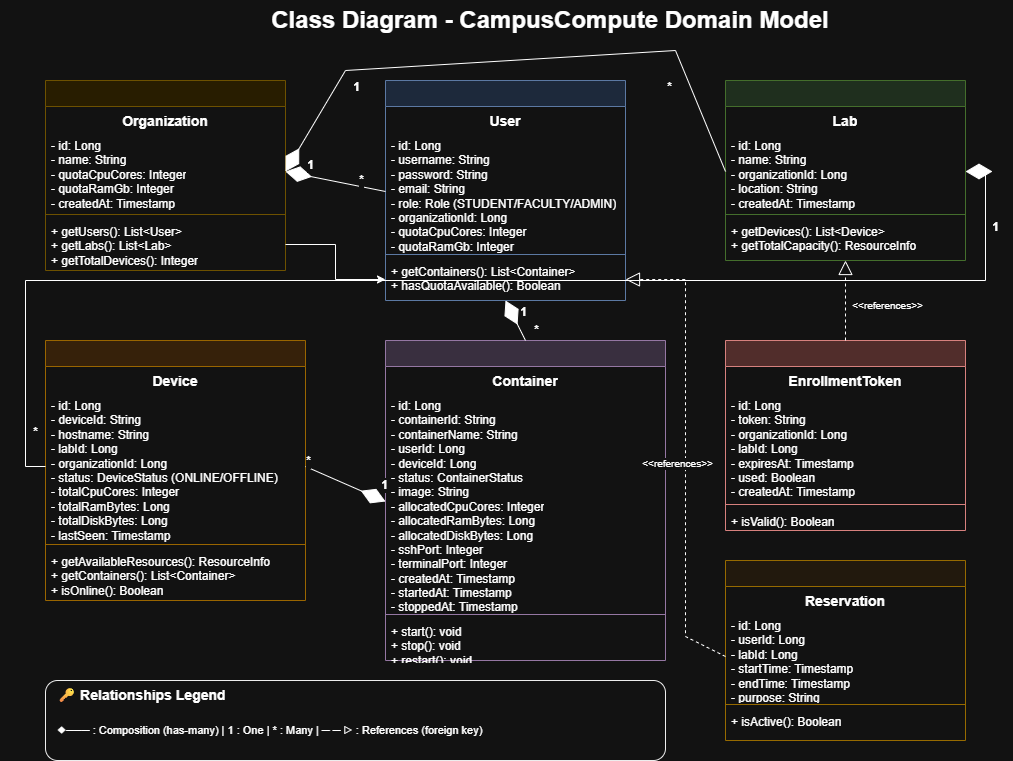

The diagram above was exported from draw.io. Its source (the exported page's mxGraphModel, read from the mxfile embedded in the PNG):
<mxGraphModel dx="1204" dy="1098" grid="1" gridSize="10" guides="1" tooltips="1" connect="1" arrows="1" fold="1" page="1" pageScale="1" pageWidth="1169" pageHeight="827" math="0" shadow="0">
  <root>
    <mxCell id="0" />
    <mxCell id="1" parent="0" />
    <mxCell id="title" parent="1" style="text;html=1;strokeColor=none;fillColor=none;align=center;verticalAlign=middle;whiteSpace=wrap;rounded=0;fontSize=24;fontStyle=1" value="Class Diagram - CampusCompute Domain Model" vertex="1">
      <mxGeometry height="40" width="600" x="284.5" y="20" as="geometry" />
    </mxCell>
    <mxCell id="organization" parent="1" style="swimlane;fontStyle=1;align=center;verticalAlign=top;childLayout=stackLayout;horizontal=1;startSize=26;horizontalStack=0;resizeParent=1;resizeParentMax=0;resizeLast=0;collapsible=1;marginBottom=0;whiteSpace=wrap;html=1;fillColor=#fff2cc;strokeColor=#d6b656;" value="" vertex="1">
      <mxGeometry height="190" width="240" x="80" y="100" as="geometry" />
    </mxCell>
    <mxCell id="org-name" parent="organization" style="text;strokeColor=none;fillColor=none;align=center;verticalAlign=top;spacingLeft=4;spacingRight=4;overflow=hidden;rotatable=0;points=[[0,0.5],[1,0.5]];portConstraint=eastwest;whiteSpace=wrap;html=1;fontStyle=1;fontSize=14;" value="Organization" vertex="1">
      <mxGeometry height="26" width="240" y="26" as="geometry" />
    </mxCell>
    <mxCell id="org-attrs" parent="organization" style="text;strokeColor=none;fillColor=none;align=left;verticalAlign=top;spacingLeft=4;spacingRight=4;overflow=hidden;rotatable=0;points=[[0,0.5],[1,0.5]];portConstraint=eastwest;whiteSpace=wrap;html=1;" value="- id: Long&lt;br&gt;- name: String&lt;br&gt;- quotaCpuCores: Integer&lt;br&gt;- quotaRamGb: Integer&lt;br&gt;- createdAt: Timestamp" vertex="1">
      <mxGeometry height="78" width="240" y="52" as="geometry" />
    </mxCell>
    <mxCell id="org-line" parent="organization" style="line;strokeWidth=1;fillColor=none;align=left;verticalAlign=middle;spacingTop=-1;spacingLeft=3;spacingRight=3;rotatable=0;labelPosition=right;points=[];portConstraint=eastwest;strokeColor=inherit;" value="" vertex="1">
      <mxGeometry height="8" width="240" y="130" as="geometry" />
    </mxCell>
    <mxCell id="org-methods" parent="organization" style="text;strokeColor=none;fillColor=none;align=left;verticalAlign=top;spacingLeft=4;spacingRight=4;overflow=hidden;rotatable=0;points=[[0,0.5],[1,0.5]];portConstraint=eastwest;whiteSpace=wrap;html=1;" value="+ getUsers(): List&amp;lt;User&amp;gt;&lt;br&gt;+ getLabs(): List&amp;lt;Lab&amp;gt;&lt;br&gt;+ getTotalDevices(): Integer" vertex="1">
      <mxGeometry height="52" width="240" y="138" as="geometry" />
    </mxCell>
    <mxCell id="user" parent="1" style="swimlane;fontStyle=1;align=center;verticalAlign=top;childLayout=stackLayout;horizontal=1;startSize=26;horizontalStack=0;resizeParent=1;resizeParentMax=0;resizeLast=0;collapsible=1;marginBottom=0;whiteSpace=wrap;html=1;fillColor=#dae8fc;strokeColor=#6c8ebf;" value="" vertex="1">
      <mxGeometry height="220" width="240" x="420" y="100" as="geometry" />
    </mxCell>
    <mxCell id="user-name" parent="user" style="text;strokeColor=none;fillColor=none;align=center;verticalAlign=top;spacingLeft=4;spacingRight=4;overflow=hidden;rotatable=0;points=[[0,0.5],[1,0.5]];portConstraint=eastwest;whiteSpace=wrap;html=1;fontStyle=1;fontSize=14;" value="User" vertex="1">
      <mxGeometry height="26" width="240" y="26" as="geometry" />
    </mxCell>
    <mxCell id="user-attrs" parent="user" style="text;strokeColor=none;fillColor=none;align=left;verticalAlign=top;spacingLeft=4;spacingRight=4;overflow=hidden;rotatable=0;points=[[0,0.5],[1,0.5]];portConstraint=eastwest;whiteSpace=wrap;html=1;" value="- id: Long&lt;br&gt;- username: String&lt;br&gt;- password: String&lt;br&gt;- email: String&lt;br&gt;- role: Role (STUDENT/FACULTY/ADMIN)&lt;br&gt;- organizationId: Long&lt;br&gt;- quotaCpuCores: Integer&lt;br&gt;- quotaRamGb: Integer&lt;br&gt;- firstTimeLogin: Boolean" vertex="1">
      <mxGeometry height="118" width="240" y="52" as="geometry" />
    </mxCell>
    <mxCell id="user-line" parent="user" style="line;strokeWidth=1;fillColor=none;align=left;verticalAlign=middle;spacingTop=-1;spacingLeft=3;spacingRight=3;rotatable=0;labelPosition=right;points=[];portConstraint=eastwest;strokeColor=inherit;" value="" vertex="1">
      <mxGeometry height="8" width="240" y="170" as="geometry" />
    </mxCell>
    <mxCell id="user-methods" parent="user" style="text;strokeColor=none;fillColor=none;align=left;verticalAlign=top;spacingLeft=4;spacingRight=4;overflow=hidden;rotatable=0;points=[[0,0.5],[1,0.5]];portConstraint=eastwest;whiteSpace=wrap;html=1;" value="+ getContainers(): List&amp;lt;Container&amp;gt;&lt;br&gt;+ hasQuotaAvailable(): Boolean" vertex="1">
      <mxGeometry height="42" width="240" y="178" as="geometry" />
    </mxCell>
    <mxCell id="lab" parent="1" style="swimlane;fontStyle=1;align=center;verticalAlign=top;childLayout=stackLayout;horizontal=1;startSize=26;horizontalStack=0;resizeParent=1;resizeParentMax=0;resizeLast=0;collapsible=1;marginBottom=0;whiteSpace=wrap;html=1;fillColor=#d5e8d4;strokeColor=#82b366;" value="" vertex="1">
      <mxGeometry height="180" width="240" x="760" y="100" as="geometry" />
    </mxCell>
    <mxCell id="lab-name" parent="lab" style="text;strokeColor=none;fillColor=none;align=center;verticalAlign=top;spacingLeft=4;spacingRight=4;overflow=hidden;rotatable=0;points=[[0,0.5],[1,0.5]];portConstraint=eastwest;whiteSpace=wrap;html=1;fontStyle=1;fontSize=14;" value="Lab" vertex="1">
      <mxGeometry height="26" width="240" y="26" as="geometry" />
    </mxCell>
    <mxCell id="lab-attrs" parent="lab" style="text;strokeColor=none;fillColor=none;align=left;verticalAlign=top;spacingLeft=4;spacingRight=4;overflow=hidden;rotatable=0;points=[[0,0.5],[1,0.5]];portConstraint=eastwest;whiteSpace=wrap;html=1;" value="- id: Long&lt;br&gt;- name: String&lt;br&gt;- organizationId: Long&lt;br&gt;- location: String&lt;br&gt;- createdAt: Timestamp" vertex="1">
      <mxGeometry height="78" width="240" y="52" as="geometry" />
    </mxCell>
    <mxCell id="lab-line" parent="lab" style="line;strokeWidth=1;fillColor=none;align=left;verticalAlign=middle;spacingTop=-1;spacingLeft=3;spacingRight=3;rotatable=0;labelPosition=right;points=[];portConstraint=eastwest;strokeColor=inherit;" value="" vertex="1">
      <mxGeometry height="8" width="240" y="130" as="geometry" />
    </mxCell>
    <mxCell id="lab-methods" parent="lab" style="text;strokeColor=none;fillColor=none;align=left;verticalAlign=top;spacingLeft=4;spacingRight=4;overflow=hidden;rotatable=0;points=[[0,0.5],[1,0.5]];portConstraint=eastwest;whiteSpace=wrap;html=1;" value="+ getDevices(): List&amp;lt;Device&amp;gt;&lt;br&gt;+ getTotalCapacity(): ResourceInfo" vertex="1">
      <mxGeometry height="42" width="240" y="138" as="geometry" />
    </mxCell>
    <mxCell id="device" parent="1" style="swimlane;fontStyle=1;align=center;verticalAlign=top;childLayout=stackLayout;horizontal=1;startSize=26;horizontalStack=0;resizeParent=1;resizeParentMax=0;resizeLast=0;collapsible=1;marginBottom=0;whiteSpace=wrap;html=1;fillColor=#ffe6cc;strokeColor=#d79b00;" value="" vertex="1">
      <mxGeometry height="260" width="260" x="80" y="360" as="geometry" />
    </mxCell>
    <mxCell id="device-name" parent="device" style="text;strokeColor=none;fillColor=none;align=center;verticalAlign=top;spacingLeft=4;spacingRight=4;overflow=hidden;rotatable=0;points=[[0,0.5],[1,0.5]];portConstraint=eastwest;whiteSpace=wrap;html=1;fontStyle=1;fontSize=14;" value="Device" vertex="1">
      <mxGeometry height="26" width="260" y="26" as="geometry" />
    </mxCell>
    <mxCell id="device-attrs" parent="device" style="text;strokeColor=none;fillColor=none;align=left;verticalAlign=top;spacingLeft=4;spacingRight=4;overflow=hidden;rotatable=0;points=[[0,0.5],[1,0.5]];portConstraint=eastwest;whiteSpace=wrap;html=1;" value="- id: Long&lt;br&gt;- deviceId: String&lt;br&gt;- hostname: String&lt;br&gt;- labId: Long&lt;br&gt;- organizationId: Long&lt;br&gt;- status: DeviceStatus (ONLINE/OFFLINE)&lt;br&gt;- totalCpuCores: Integer&lt;br&gt;- totalRamBytes: Long&lt;br&gt;- totalDiskBytes: Long&lt;br&gt;- lastSeen: Timestamp" vertex="1">
      <mxGeometry height="148" width="260" y="52" as="geometry" />
    </mxCell>
    <mxCell id="device-line" parent="device" style="line;strokeWidth=1;fillColor=none;align=left;verticalAlign=middle;spacingTop=-1;spacingLeft=3;spacingRight=3;rotatable=0;labelPosition=right;points=[];portConstraint=eastwest;strokeColor=inherit;" value="" vertex="1">
      <mxGeometry height="8" width="260" y="200" as="geometry" />
    </mxCell>
    <mxCell id="device-methods" parent="device" style="text;strokeColor=none;fillColor=none;align=left;verticalAlign=top;spacingLeft=4;spacingRight=4;overflow=hidden;rotatable=0;points=[[0,0.5],[1,0.5]];portConstraint=eastwest;whiteSpace=wrap;html=1;" value="+ getAvailableResources(): ResourceInfo&lt;br&gt;+ getContainers(): List&amp;lt;Container&amp;gt;&lt;br&gt;+ isOnline(): Boolean" vertex="1">
      <mxGeometry height="52" width="260" y="208" as="geometry" />
    </mxCell>
    <mxCell id="container" parent="1" style="swimlane;fontStyle=1;align=center;verticalAlign=top;childLayout=stackLayout;horizontal=1;startSize=26;horizontalStack=0;resizeParent=1;resizeParentMax=0;resizeLast=0;collapsible=1;marginBottom=0;whiteSpace=wrap;html=1;fillColor=#e1d5e7;strokeColor=#9673a6;" value="" vertex="1">
      <mxGeometry height="320" width="280" x="420" y="360" as="geometry" />
    </mxCell>
    <mxCell id="container-name" parent="container" style="text;strokeColor=none;fillColor=none;align=center;verticalAlign=top;spacingLeft=4;spacingRight=4;overflow=hidden;rotatable=0;points=[[0,0.5],[1,0.5]];portConstraint=eastwest;whiteSpace=wrap;html=1;fontStyle=1;fontSize=14;" value="Container" vertex="1">
      <mxGeometry height="26" width="280" y="26" as="geometry" />
    </mxCell>
    <mxCell id="container-attrs" parent="container" style="text;strokeColor=none;fillColor=none;align=left;verticalAlign=top;spacingLeft=4;spacingRight=4;overflow=hidden;rotatable=0;points=[[0,0.5],[1,0.5]];portConstraint=eastwest;whiteSpace=wrap;html=1;" value="- id: Long&lt;br&gt;- containerId: String&lt;br&gt;- containerName: String&lt;br&gt;- userId: Long&lt;br&gt;- deviceId: Long&lt;br&gt;- status: ContainerStatus&lt;br&gt;- image: String&lt;br&gt;- allocatedCpuCores: Integer&lt;br&gt;- allocatedRamBytes: Long&lt;br&gt;- allocatedDiskBytes: Long&lt;br&gt;- sshPort: Integer&lt;br&gt;- terminalPort: Integer&lt;br&gt;- createdAt: Timestamp&lt;br&gt;- startedAt: Timestamp&lt;br&gt;- stoppedAt: Timestamp&lt;br&gt;- expiresAt: Timestamp" vertex="1">
      <mxGeometry height="218" width="280" y="52" as="geometry" />
    </mxCell>
    <mxCell id="container-line" parent="container" style="line;strokeWidth=1;fillColor=none;align=left;verticalAlign=middle;spacingTop=-1;spacingLeft=3;spacingRight=3;rotatable=0;labelPosition=right;points=[];portConstraint=eastwest;strokeColor=inherit;" value="" vertex="1">
      <mxGeometry height="8" width="280" y="270" as="geometry" />
    </mxCell>
    <mxCell id="container-methods" parent="container" style="text;strokeColor=none;fillColor=none;align=left;verticalAlign=top;spacingLeft=4;spacingRight=4;overflow=hidden;rotatable=0;points=[[0,0.5],[1,0.5]];portConstraint=eastwest;whiteSpace=wrap;html=1;" value="+ start(): void&lt;br&gt;+ stop(): void&lt;br&gt;+ restart(): void" vertex="1">
      <mxGeometry height="42" width="280" y="278" as="geometry" />
    </mxCell>
    <mxCell id="token" parent="1" style="swimlane;fontStyle=1;align=center;verticalAlign=top;childLayout=stackLayout;horizontal=1;startSize=26;horizontalStack=0;resizeParent=1;resizeParentMax=0;resizeLast=0;collapsible=1;marginBottom=0;whiteSpace=wrap;html=1;fillColor=#f8cecc;strokeColor=#b85450;" value="" vertex="1">
      <mxGeometry height="190" width="240" x="760" y="360" as="geometry" />
    </mxCell>
    <mxCell id="token-name" parent="token" style="text;strokeColor=none;fillColor=none;align=center;verticalAlign=top;spacingLeft=4;spacingRight=4;overflow=hidden;rotatable=0;points=[[0,0.5],[1,0.5]];portConstraint=eastwest;whiteSpace=wrap;html=1;fontStyle=1;fontSize=14;" value="EnrollmentToken" vertex="1">
      <mxGeometry height="26" width="240" y="26" as="geometry" />
    </mxCell>
    <mxCell id="token-attrs" parent="token" style="text;strokeColor=none;fillColor=none;align=left;verticalAlign=top;spacingLeft=4;spacingRight=4;overflow=hidden;rotatable=0;points=[[0,0.5],[1,0.5]];portConstraint=eastwest;whiteSpace=wrap;html=1;" value="- id: Long&lt;br&gt;- token: String&lt;br&gt;- organizationId: Long&lt;br&gt;- labId: Long&lt;br&gt;- expiresAt: Timestamp&lt;br&gt;- used: Boolean&lt;br&gt;- createdAt: Timestamp" vertex="1">
      <mxGeometry height="108" width="240" y="52" as="geometry" />
    </mxCell>
    <mxCell id="token-line" parent="token" style="line;strokeWidth=1;fillColor=none;align=left;verticalAlign=middle;spacingTop=-1;spacingLeft=3;spacingRight=3;rotatable=0;labelPosition=right;points=[];portConstraint=eastwest;strokeColor=inherit;" value="" vertex="1">
      <mxGeometry height="8" width="240" y="160" as="geometry" />
    </mxCell>
    <mxCell id="token-methods" parent="token" style="text;strokeColor=none;fillColor=none;align=left;verticalAlign=top;spacingLeft=4;spacingRight=4;overflow=hidden;rotatable=0;points=[[0,0.5],[1,0.5]];portConstraint=eastwest;whiteSpace=wrap;html=1;" value="+ isValid(): Boolean" vertex="1">
      <mxGeometry height="22" width="240" y="168" as="geometry" />
    </mxCell>
    <mxCell id="reservation" parent="1" style="swimlane;fontStyle=1;align=center;verticalAlign=top;childLayout=stackLayout;horizontal=1;startSize=26;horizontalStack=0;resizeParent=1;resizeParentMax=0;resizeLast=0;collapsible=1;marginBottom=0;whiteSpace=wrap;html=1;fillColor=#fff4e6;strokeColor=#CC9900;" value="" vertex="1">
      <mxGeometry height="180" width="240" x="760" y="580" as="geometry" />
    </mxCell>
    <mxCell id="reservation-name" parent="reservation" style="text;strokeColor=none;fillColor=none;align=center;verticalAlign=top;spacingLeft=4;spacingRight=4;overflow=hidden;rotatable=0;points=[[0,0.5],[1,0.5]];portConstraint=eastwest;whiteSpace=wrap;html=1;fontStyle=1;fontSize=14;" value="Reservation" vertex="1">
      <mxGeometry height="26" width="240" y="26" as="geometry" />
    </mxCell>
    <mxCell id="reservation-attrs" parent="reservation" style="text;strokeColor=none;fillColor=none;align=left;verticalAlign=top;spacingLeft=4;spacingRight=4;overflow=hidden;rotatable=0;points=[[0,0.5],[1,0.5]];portConstraint=eastwest;whiteSpace=wrap;html=1;" value="- id: Long&lt;br&gt;- userId: Long&lt;br&gt;- labId: Long&lt;br&gt;- startTime: Timestamp&lt;br&gt;- endTime: Timestamp&lt;br&gt;- purpose: String" vertex="1">
      <mxGeometry height="88" width="240" y="52" as="geometry" />
    </mxCell>
    <mxCell id="reservation-line" parent="reservation" style="line;strokeWidth=1;fillColor=none;align=left;verticalAlign=middle;spacingTop=-1;spacingLeft=3;spacingRight=3;rotatable=0;labelPosition=right;points=[];portConstraint=eastwest;strokeColor=inherit;" value="" vertex="1">
      <mxGeometry height="8" width="240" y="140" as="geometry" />
    </mxCell>
    <mxCell id="reservation-methods" parent="reservation" style="text;strokeColor=none;fillColor=none;align=left;verticalAlign=top;spacingLeft=4;spacingRight=4;overflow=hidden;rotatable=0;points=[[0,0.5],[1,0.5]];portConstraint=eastwest;whiteSpace=wrap;html=1;" value="+ isActive(): Boolean" vertex="1">
      <mxGeometry height="32" width="240" y="148" as="geometry" />
    </mxCell>
    <mxCell id="rel1" edge="1" parent="1" source="user-attrs" style="endArrow=diamondThin;endFill=1;endSize=24;html=1;rounded=0;exitX=0;exitY=0.5;exitDx=0;exitDy=0;entryX=1;entryY=0.5;entryDx=0;entryDy=0;" target="org-attrs" value="">
      <mxGeometry relative="1" width="160" as="geometry">
        <mxPoint x="500" y="400" as="sourcePoint" />
        <mxPoint x="660" y="400" as="targetPoint" />
      </mxGeometry>
    </mxCell>
    <mxCell id="rel1-label" connectable="0" parent="rel1" style="edgeLabel;html=1;align=center;verticalAlign=middle;resizable=0;points=[];fontSize=12;fontStyle=1" value="1" vertex="1">
      <mxGeometry relative="1" x="0.7" y="1" as="geometry">
        <mxPoint x="10" y="-10" as="offset" />
      </mxGeometry>
    </mxCell>
    <mxCell id="rel1-label2" connectable="0" parent="rel1" style="edgeLabel;html=1;align=center;verticalAlign=middle;resizable=0;points=[];fontSize=12;fontStyle=1" value="*" vertex="1">
      <mxGeometry relative="1" x="-0.7" y="1" as="geometry">
        <mxPoint x="-10" y="-10" as="offset" />
      </mxGeometry>
    </mxCell>
    <mxCell id="rel2" edge="1" parent="1" source="lab-attrs" style="endArrow=diamondThin;endFill=1;endSize=24;html=1;rounded=0;exitX=0;exitY=0.5;exitDx=0;exitDy=0;entryX=1;entryY=0.5;entryDx=0;entryDy=0;" target="org-attrs" value="">
      <mxGeometry relative="1" width="160" as="geometry">
        <Array as="points">
          <mxPoint x="710" y="70" />
          <mxPoint x="380" y="90" />
        </Array>
        <mxPoint x="500" y="300" as="sourcePoint" />
        <mxPoint x="660" y="300" as="targetPoint" />
      </mxGeometry>
    </mxCell>
    <mxCell id="rel2-label" connectable="0" parent="rel2" style="edgeLabel;html=1;align=center;verticalAlign=middle;resizable=0;points=[];fontSize=12;fontStyle=1" value="1" vertex="1">
      <mxGeometry relative="1" x="0.7" y="1" as="geometry">
        <mxPoint x="25" y="-10" as="offset" />
      </mxGeometry>
    </mxCell>
    <mxCell id="rel2-label2" connectable="0" parent="rel2" style="edgeLabel;html=1;align=center;verticalAlign=middle;resizable=0;points=[];fontSize=12;fontStyle=1" value="*" vertex="1">
      <mxGeometry relative="1" x="-0.7202" y="1" as="geometry">
        <mxPoint x="-25" y="-10" as="offset" />
      </mxGeometry>
    </mxCell>
    <mxCell id="rel3" edge="1" parent="1" source="device-attrs" style="endArrow=diamondThin;endFill=1;endSize=24;html=1;rounded=0;exitX=0;exitY=0.5;exitDx=0;exitDy=0;entryX=1;entryY=0.5;entryDx=0;entryDy=0;" target="lab-attrs" value="">
      <mxGeometry relative="1" width="160" as="geometry">
        <Array as="points">
          <mxPoint x="60" y="486" />
          <mxPoint x="60" y="300" />
          <mxPoint x="1020" y="300" />
          <mxPoint x="1020" y="191" />
        </Array>
        <mxPoint x="400" y="500" as="sourcePoint" />
        <mxPoint x="560" y="500" as="targetPoint" />
      </mxGeometry>
    </mxCell>
    <mxCell id="rel3-label" connectable="0" parent="rel3" style="edgeLabel;html=1;align=center;verticalAlign=middle;resizable=0;points=[];fontSize=12;fontStyle=1" value="1" vertex="1">
      <mxGeometry relative="1" x="0.9" y="1" as="geometry">
        <mxPoint x="10" y="10" as="offset" />
      </mxGeometry>
    </mxCell>
    <mxCell id="rel3-label2" connectable="0" parent="rel3" style="edgeLabel;html=1;align=center;verticalAlign=middle;resizable=0;points=[];fontSize=12;fontStyle=1" value="*" vertex="1">
      <mxGeometry relative="1" x="-0.9" y="1" as="geometry">
        <mxPoint x="10" y="10" as="offset" />
      </mxGeometry>
    </mxCell>
    <mxCell id="rel4" edge="1" parent="1" source="container" style="endArrow=diamondThin;endFill=1;endSize=24;html=1;rounded=0;exitX=0.5;exitY=0;exitDx=0;exitDy=0;entryX=0.5;entryY=1;entryDx=0;entryDy=0;" target="user" value="">
      <mxGeometry relative="1" width="160" as="geometry">
        <mxPoint x="500" y="400" as="sourcePoint" />
        <mxPoint x="660" y="400" as="targetPoint" />
      </mxGeometry>
    </mxCell>
    <mxCell id="rel4-label" connectable="0" parent="rel4" style="edgeLabel;html=1;align=center;verticalAlign=middle;resizable=0;points=[];fontSize=12;fontStyle=1" value="1" vertex="1">
      <mxGeometry relative="1" x="0.7" y="1" as="geometry">
        <mxPoint x="15" y="5" as="offset" />
      </mxGeometry>
    </mxCell>
    <mxCell id="rel4-label2" connectable="0" parent="rel4" style="edgeLabel;html=1;align=center;verticalAlign=middle;resizable=0;points=[];fontSize=12;fontStyle=1" value="*" vertex="1">
      <mxGeometry relative="1" x="-0.7" y="1" as="geometry">
        <mxPoint x="15" y="-5" as="offset" />
      </mxGeometry>
    </mxCell>
    <mxCell id="rel5" edge="1" parent="1" source="device-attrs" style="endArrow=diamondThin;endFill=1;endSize=24;html=1;rounded=0;exitX=1;exitY=0.5;exitDx=0;exitDy=0;entryX=0;entryY=0.5;entryDx=0;entryDy=0;" target="container-attrs" value="">
      <mxGeometry relative="1" width="160" as="geometry">
        <mxPoint x="400" y="500" as="sourcePoint" />
        <mxPoint x="560" y="500" as="targetPoint" />
      </mxGeometry>
    </mxCell>
    <mxCell id="rel5-label" connectable="0" parent="rel5" style="edgeLabel;html=1;align=center;verticalAlign=middle;resizable=0;points=[];fontSize=12;fontStyle=1" value="1" vertex="1">
      <mxGeometry relative="1" x="0.7" y="1" as="geometry">
        <mxPoint x="10" y="-10" as="offset" />
      </mxGeometry>
    </mxCell>
    <mxCell id="rel5-label2" connectable="0" parent="rel5" style="edgeLabel;html=1;align=center;verticalAlign=middle;resizable=0;points=[];fontSize=12;fontStyle=1" value="*" vertex="1">
      <mxGeometry relative="1" x="-0.7" y="1" as="geometry">
        <mxPoint x="-10" y="-10" as="offset" />
      </mxGeometry>
    </mxCell>
    <mxCell id="rel6" edge="1" parent="1" source="token" style="endArrow=block;endFill=0;endSize=12;html=1;rounded=0;exitX=0.5;exitY=0;exitDx=0;exitDy=0;entryX=0.5;entryY=1;entryDx=0;entryDy=0;dashed=1;" target="lab" value="">
      <mxGeometry relative="1" width="160" as="geometry">
        <mxPoint x="700" y="400" as="sourcePoint" />
        <mxPoint x="860" y="400" as="targetPoint" />
      </mxGeometry>
    </mxCell>
    <mxCell id="rel6-label" connectable="0" parent="rel6" style="edgeLabel;html=1;align=center;verticalAlign=middle;resizable=0;points=[];fontSize=10;" value="&amp;lt;&amp;lt;references&amp;gt;&amp;gt;" vertex="1">
      <mxGeometry relative="1" x="-0.1" y="-1" as="geometry">
        <mxPoint x="40" as="offset" />
      </mxGeometry>
    </mxCell>
    <mxCell id="rel7" edge="1" parent="1" source="reservation-attrs" style="endArrow=block;endFill=0;endSize=12;html=1;rounded=0;exitX=0;exitY=0.5;exitDx=0;exitDy=0;entryX=1;entryY=0.5;entryDx=0;entryDy=0;dashed=1;" target="user-methods" value="">
      <mxGeometry relative="1" width="160" as="geometry">
        <Array as="points">
          <mxPoint x="720" y="656" />
          <mxPoint x="720" y="299" />
        </Array>
        <mxPoint x="600" y="500" as="sourcePoint" />
        <mxPoint x="760" y="500" as="targetPoint" />
      </mxGeometry>
    </mxCell>
    <mxCell id="rel7-label" connectable="0" parent="rel7" style="edgeLabel;html=1;align=center;verticalAlign=middle;resizable=0;points=[];fontSize=10;" value="&amp;lt;&amp;lt;references&amp;gt;&amp;gt;" vertex="1">
      <mxGeometry relative="1" x="-0.1" y="-1" as="geometry">
        <mxPoint x="-10" y="-10" as="offset" />
      </mxGeometry>
    </mxCell>
    <mxCell id="legend-box" parent="1" style="rounded=1;whiteSpace=wrap;html=1;fillColor=#ffffff;strokeColor=#000000;verticalAlign=top;fontSize=12;fontStyle=1;align=left;" value="" vertex="1">
      <mxGeometry height="80" width="620" x="80" y="700" as="geometry" />
    </mxCell>
    <mxCell id="legend-title" parent="1" style="text;html=1;strokeColor=none;fillColor=none;align=left;verticalAlign=middle;whiteSpace=wrap;rounded=0;fontSize=14;fontStyle=1" value="🔑 Relationships Legend" vertex="1">
      <mxGeometry height="20" width="600" x="90" y="705" as="geometry" />
    </mxCell>
    <mxCell id="legend-content" parent="1" style="text;html=1;strokeColor=none;fillColor=none;align=left;verticalAlign=middle;whiteSpace=wrap;rounded=0;fontSize=11;" value="◆─── : Composition (has-many) | 1 : One | * : Many | ─ ─ ▷ : References (foreign key)" vertex="1">
      <mxGeometry height="40" width="600" x="90" y="730" as="geometry" />
    </mxCell>
    <mxCell id="lty_ee_n0G2A3b3p2MhM-1" edge="1" parent="1" source="org-methods" style="edgeStyle=orthogonalEdgeStyle;rounded=0;orthogonalLoop=1;jettySize=auto;html=1;" target="user-methods" value="">
      <mxGeometry relative="1" as="geometry" />
    </mxCell>
  </root>
</mxGraphModel>